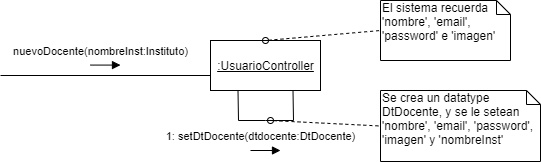

The diagram above was exported from draw.io. Its source (the exported page's mxGraphModel, read from the mxfile embedded in the PNG):
<mxGraphModel dx="998" dy="548" grid="1" gridSize="10" guides="1" tooltips="1" connect="1" arrows="1" fold="1" page="1" pageScale="1" pageWidth="1100" pageHeight="850" background="#ffffff" math="0" shadow="0">
  <root>
    <mxCell id="0" />
    <mxCell id="1" parent="0" />
    <mxCell id="2" value="nuevoDocente(nombreInst:Instituto)" style="html=1;verticalAlign=bottom;endArrow=block;" edge="1" parent="1">
      <mxGeometry x="-0.3333" y="5" width="80" relative="1" as="geometry">
        <mxPoint x="120" y="64.57999999999993" as="sourcePoint" />
        <mxPoint x="150" y="64.57999999999993" as="targetPoint" />
        <mxPoint as="offset" />
      </mxGeometry>
    </mxCell>
    <mxCell id="3" value="&lt;u&gt;:UsuarioController&lt;/u&gt;" style="html=1;" vertex="1" parent="1">
      <mxGeometry x="240" y="40" width="110" height="50" as="geometry" />
    </mxCell>
    <mxCell id="4" value="" style="line;strokeWidth=1;fillColor=none;align=left;verticalAlign=middle;spacingTop=-1;spacingLeft=3;spacingRight=3;rotatable=0;labelPosition=right;points=[];portConstraint=eastwest;" vertex="1" parent="1">
      <mxGeometry x="30" y="71" width="210" height="8" as="geometry" />
    </mxCell>
    <mxCell id="5" value="" style="endArrow=none;html=1;entryX=0.25;entryY=1;entryDx=0;entryDy=0;exitX=0.75;exitY=1;exitDx=0;exitDy=0;rounded=0;" edge="1" source="3" target="3" parent="1">
      <mxGeometry width="50" height="50" relative="1" as="geometry">
        <mxPoint x="410" y="160" as="sourcePoint" />
        <mxPoint x="460" y="110" as="targetPoint" />
        <Array as="points">
          <mxPoint x="323" y="120" />
          <mxPoint x="295" y="120" />
          <mxPoint x="268" y="120" />
        </Array>
      </mxGeometry>
    </mxCell>
    <mxCell id="6" value="Se crea un datatype DtDocente, y se le setean 'nombre', 'email', 'password', 'imagen' y 'nombreInst'&amp;nbsp;" style="shape=note;whiteSpace=wrap;html=1;size=14;verticalAlign=top;align=left;spacingTop=-6;" vertex="1" parent="1">
      <mxGeometry x="410" y="90" width="160" height="71" as="geometry" />
    </mxCell>
    <mxCell id="7" value="" style="endArrow=none;dashed=1;html=1;entryX=0;entryY=0.5;entryDx=0;entryDy=0;entryPerimeter=0;startArrow=oval;startFill=0;" edge="1" target="6" parent="1">
      <mxGeometry width="50" height="50" relative="1" as="geometry">
        <mxPoint x="300" y="120" as="sourcePoint" />
        <mxPoint x="755" y="61" as="targetPoint" />
      </mxGeometry>
    </mxCell>
    <mxCell id="8" value="1: setDtDocente(dtdocente:DtDocente)" style="html=1;verticalAlign=bottom;endArrow=block;" edge="1" parent="1">
      <mxGeometry x="-0.3333" y="5" width="80" relative="1" as="geometry">
        <mxPoint x="280" y="150" as="sourcePoint" />
        <mxPoint x="310" y="150" as="targetPoint" />
        <mxPoint as="offset" />
      </mxGeometry>
    </mxCell>
    <mxCell id="9" value="El sistema recuerda 'nombre', 'email', 'password' e 'imagen'" style="shape=note;whiteSpace=wrap;html=1;size=14;verticalAlign=top;align=left;spacingTop=-6;" vertex="1" parent="1">
      <mxGeometry x="410" width="130" height="60" as="geometry" />
    </mxCell>
    <mxCell id="10" value="" style="endArrow=none;dashed=1;html=1;entryX=0;entryY=0.5;entryDx=0;entryDy=0;entryPerimeter=0;startArrow=oval;startFill=0;exitX=0.5;exitY=0;exitDx=0;exitDy=0;" edge="1" source="3" target="9" parent="1">
      <mxGeometry width="50" height="50" relative="1" as="geometry">
        <mxPoint x="290" y="270" as="sourcePoint" />
        <mxPoint x="745" y="211" as="targetPoint" />
      </mxGeometry>
    </mxCell>
  </root>
</mxGraphModel>